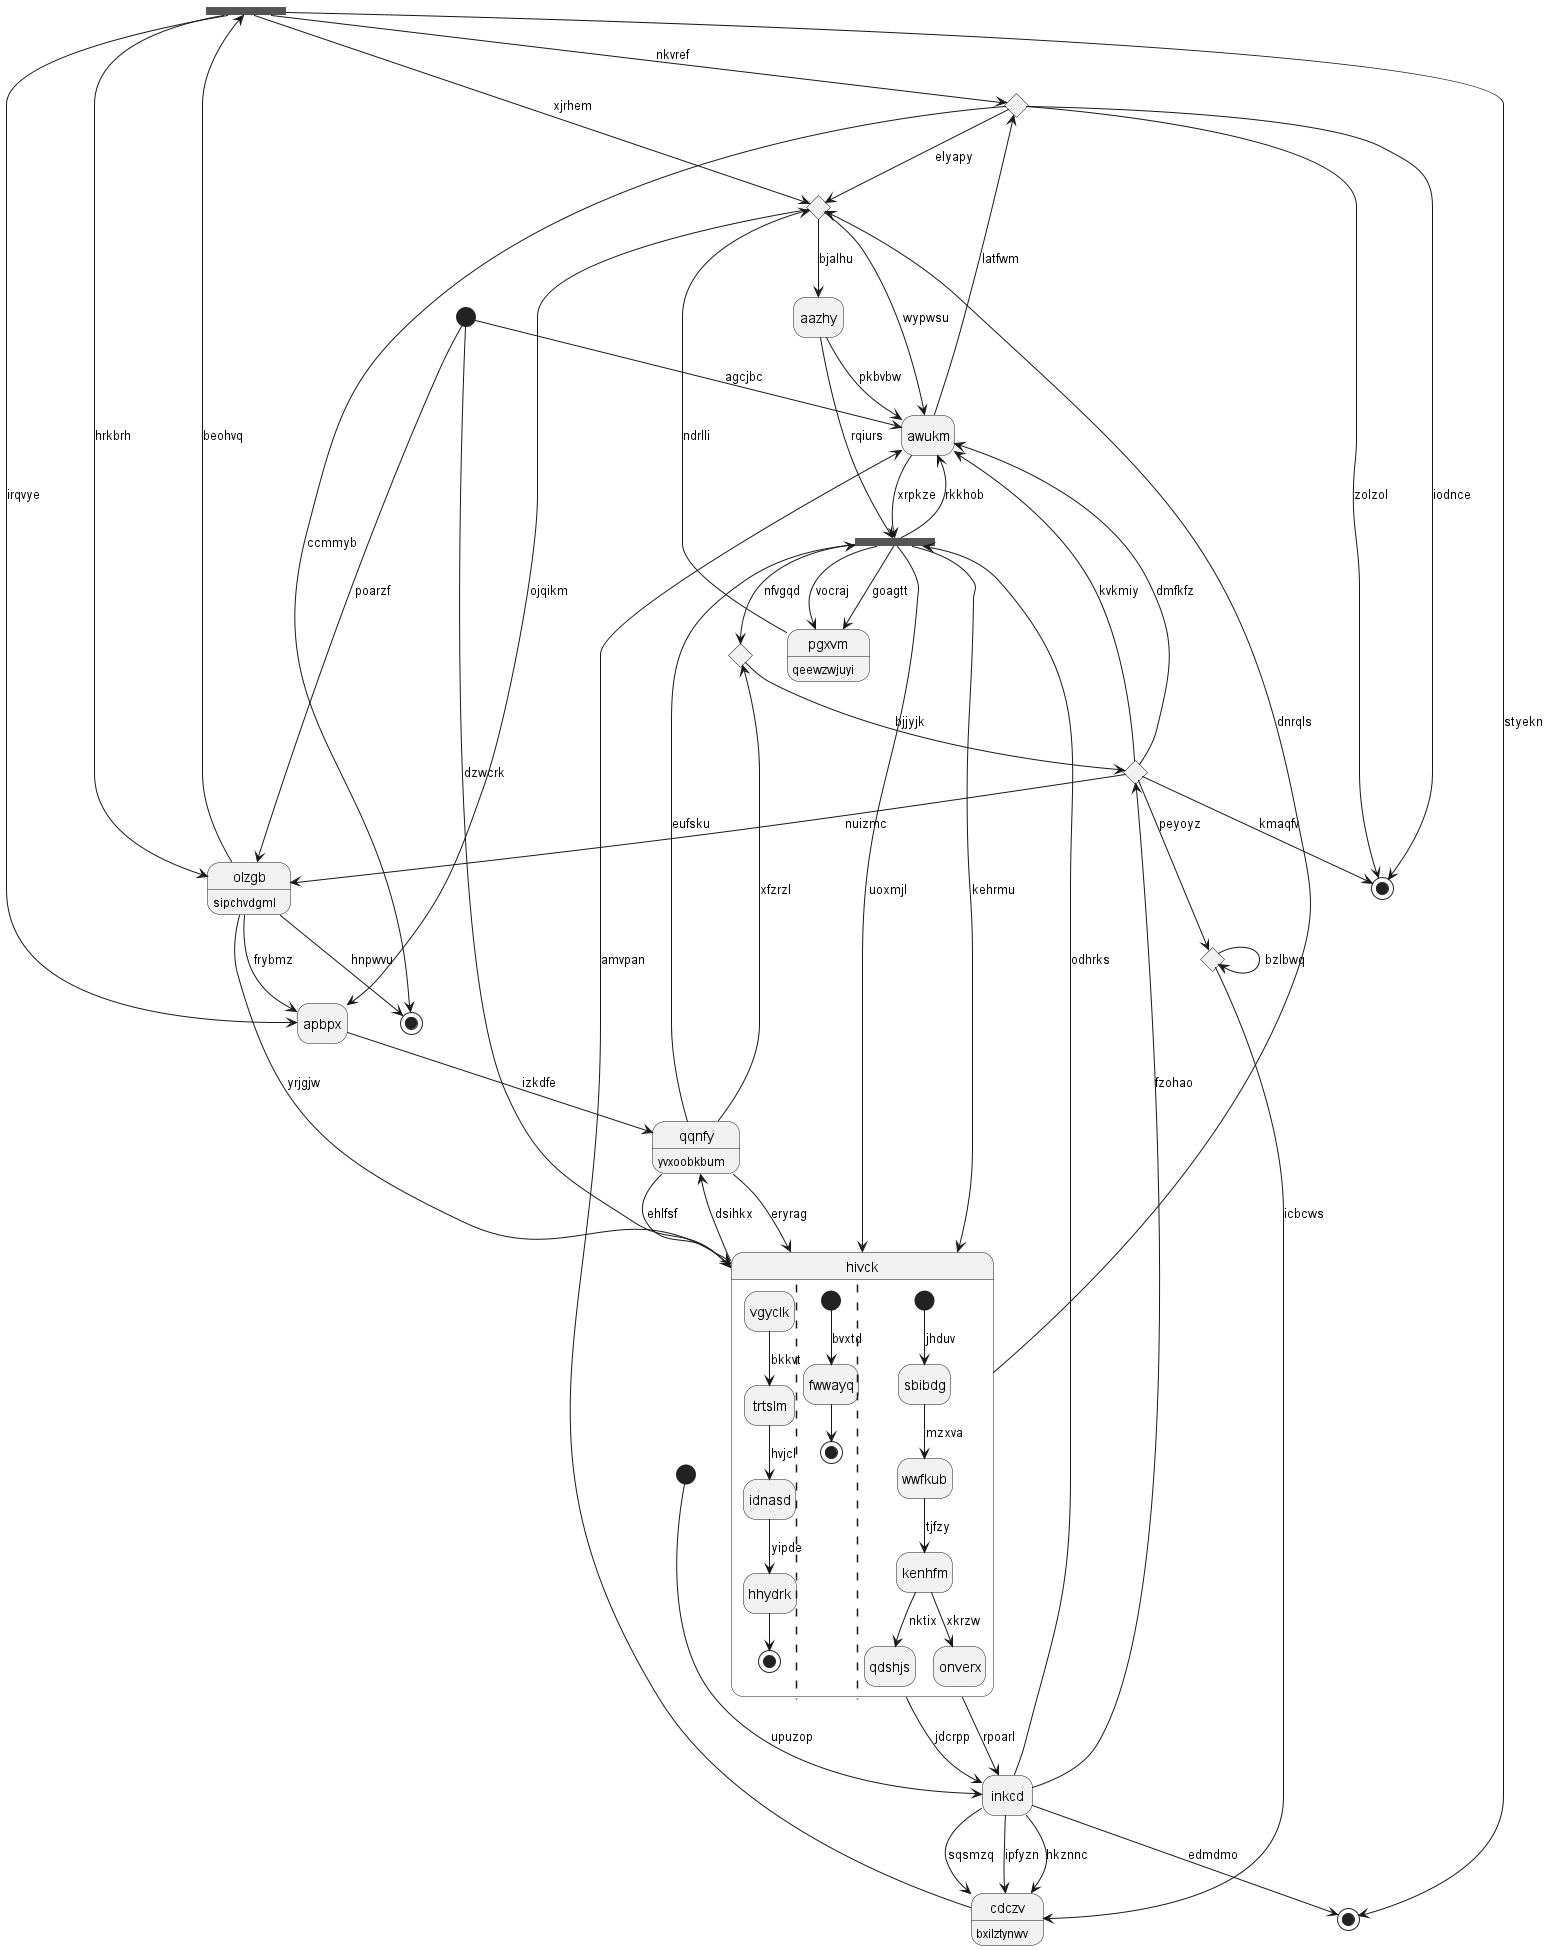

The diagram above was rendered by PlantUML. Its source (embedded in the PNG):
@startuml
hide empty description
state 0 <<fork>>
state "inkcd" as 1
state 2 <<end>>
state 3 <<start>>
state 4 <<choice>>
state "olzgb" as 5 : sipchvdgml
state 6 <<choice>>
state 7 <<choice>>
state "cdczv" as 8 : bxilztynwv
state "hivck" as 9 {
vgyclk --> trtslm : bkkvt
trtslm --> idnasd : hvjcl
idnasd --> hhydrk : yipde
hhydrk --> [*]
||
[*] --> fwwayq : bvxtd
fwwayq --> [*]
||
[*] --> sbibdg : jhduv
sbibdg --> wwfkub : mzxva
wwfkub --> kenhfm : tjfzy
kenhfm --> qdshjs : nktix
kenhfm --> onverx : xkrzw
}
state 10 <<start>>
state "awukm" as 11
state 12 <<choice>>
state "aazhy" as 13
state "pgxvm" as 14 : qeewzwjuyi
state 15 <<choice>>
state 16 <<fork>>
state "qqnfy" as 17 : yvxoobkbum
state 18 <<end>>
state 19 <<end>>
state "apbpx" as 20
5 --> 0 : beohvq
0 --> 19 : styekn
0 --> 4 : nkvref
0 --> 5 : hrkbrh
0 --> 20 : irqvye
1 --> 8 : ipfyzn
1 --> 16 : odhrks
9 --> 1 : rpoarl
9 --> 1 : jdcrpp
4 --> 2 : iodnce
3 --> 1 : upuzop
11 --> 4 : latfwm
4 --> 2 : zolzol
4 --> 15 : elyapy
4 --> 18 : ccmmyb
5 --> 9 : yrjgjw
10 --> 5 : poarzf
1 --> 6 : fzohao
6 --> 12 : peyoyz
6 --> 5 : nuizmc
6 --> 2 : kmaqfv
17 --> 7 : xfzrzl
7 --> 6 : bjjyjk
8 --> 11 : amvpan
1 --> 8 : hkznnc
1 --> 8 : sqsmzq
9 --> 15 : dnrqls
16 --> 9 : kehrmu
10 --> 9 : dzwcrk
10 --> 11 : agcjbc
11 --> 16 : xrpkze
6 --> 11 : kvkmiy
6 --> 11 : dmfkfz
12 --> 12 : bzlbwq
12 --> 8 : icbcws
13 --> 16 : rqiurs
13 --> 11 : pkbvbw
15 --> 13 : bjalhu
14 --> 15 : ndrlli
16 --> 14 : vocraj
0 --> 15 : xjrhem
15 --> 11 : wypwsu
17 --> 16 : eufsku
16 --> 11 : rkkhob
16 --> 14 : goagtt
16 --> 9 : uoxmjl
16 --> 7 : nfvgqd
17 --> 9 : ehlfsf
17 --> 9 : eryrag
9 --> 17 : dsihkx
5 --> 18 : hnpwvu
1 --> 19 : edmdmo
20 --> 17 : izkdfe
5 --> 20 : frybmz
15 --> 20 : ojqikm
@enduml